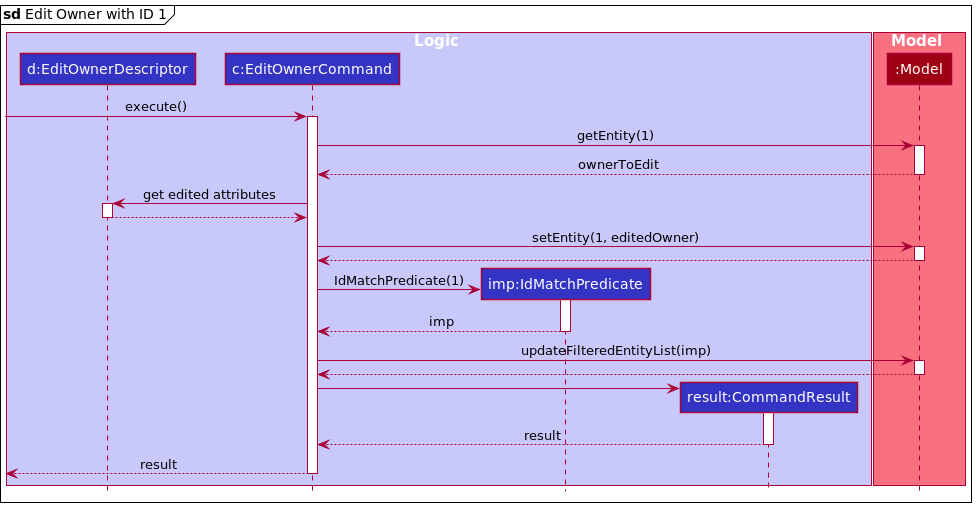

The diagram above was rendered by PlantUML. Its source (embedded in the PNG):
@startuml
!include style.puml
autoactivate on

mainframe **sd** Edit Owner with ID 1
box Logic LOGIC_COLOR_T1
participant "d:EditOwnerDescriptor" as EditOwnerDescriptor LOGIC_COLOR
participant "c:EditOwnerCommand" as EditOwnerCommand LOGIC_COLOR
participant "imp:IdMatchPredicate" as IdMatchPredicate LOGIC_COLOR
participant "result:CommandResult" as CommandResult LOGIC_COLOR
end box

box Model MODEL_COLOR_T1
participant ":Model" as Model MODEL_COLOR
end box

[-> EditOwnerCommand : execute()

EditOwnerCommand -> Model : getEntity(1)
return ownerToEdit

EditOwnerCommand -> EditOwnerDescriptor : get edited attributes
return

EditOwnerCommand -> Model : setEntity(1, editedOwner)
return

create IdMatchPredicate
EditOwnerCommand -> IdMatchPredicate : IdMatchPredicate(1)
return imp

EditOwnerCommand -> Model : updateFilteredEntityList(imp)
return

create CommandResult
EditOwnerCommand -> CommandResult
return result

return result

@enduml